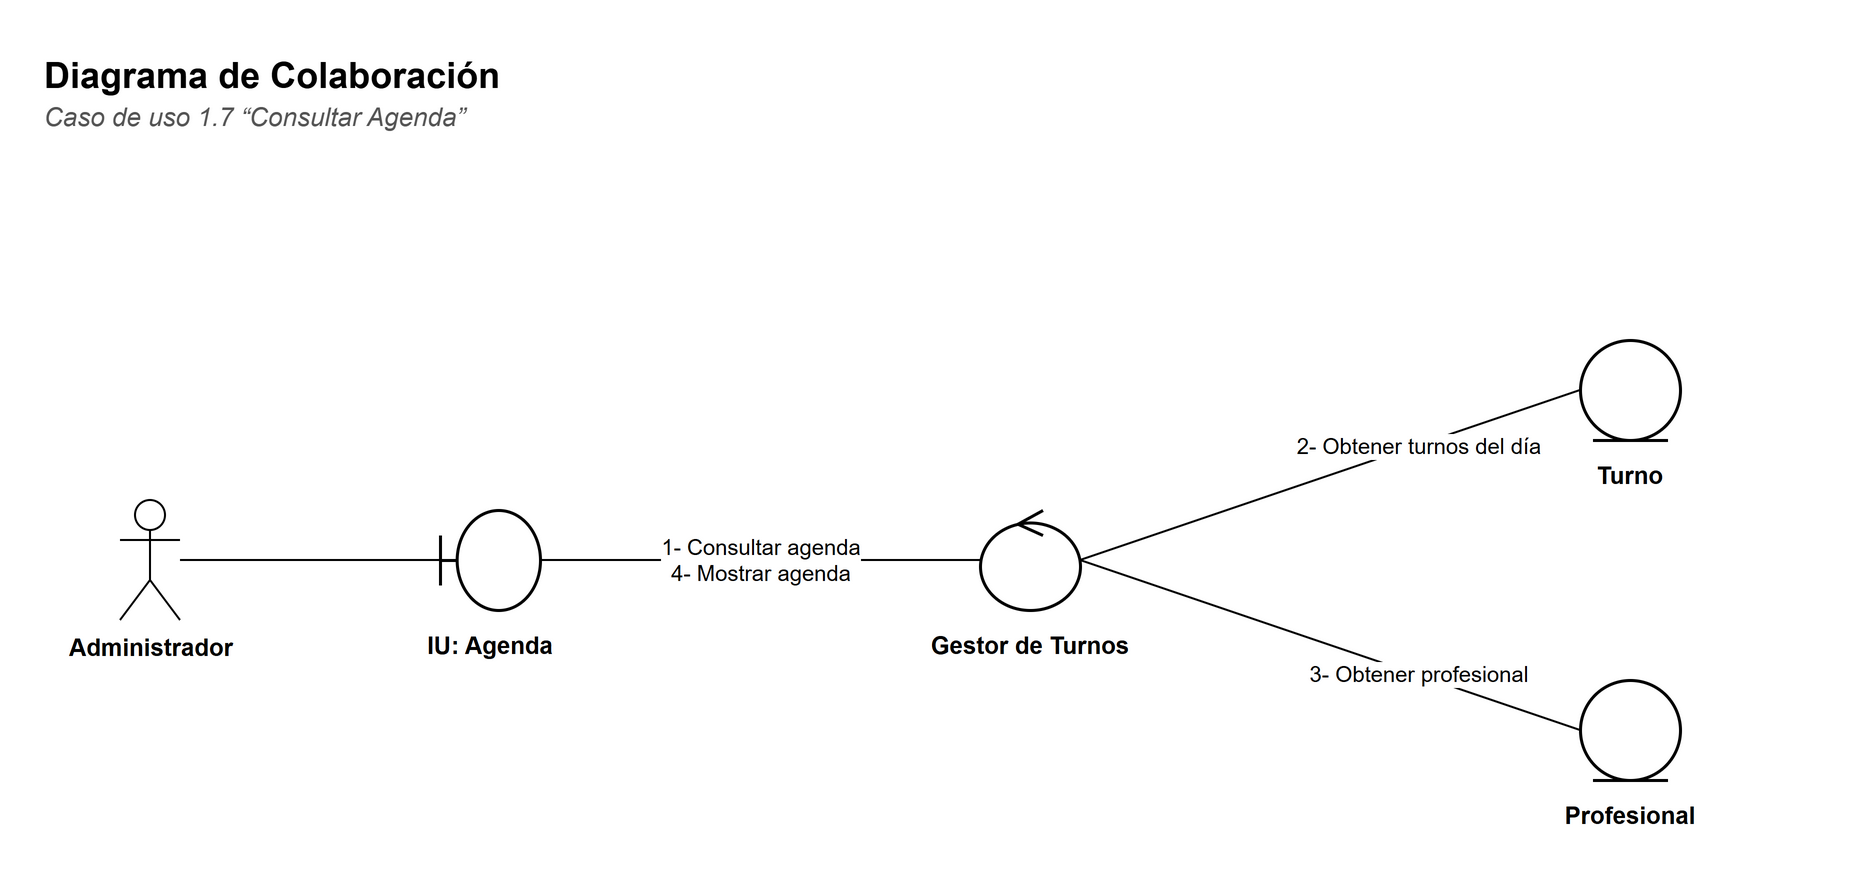

The diagram above was exported from draw.io. Its source (the exported page's mxGraphModel, read from the mxfile embedded in the PNG):
<mxGraphModel dx="1400" dy="900" grid="1" gridSize="10" guides="1" tooltips="1" connect="1" arrows="1" fold="1" page="1" pageScale="1" pageWidth="955.0" pageHeight="490" background="#FFFFFF" math="0" shadow="0">
  <root>
    <mxCell id="0" />
    <mxCell id="1" parent="0" />
    <mxCell id="c3" value="&lt;b&gt;Diagrama de Colaboración&lt;/b&gt;" style="text;html=1;strokeColor=none;fillColor=none;align=left;verticalAlign=top;whiteSpace=wrap;fontFamily=Helvetica;fontSize=18;" vertex="1" parent="1">
      <mxGeometry x="30" y="30" width="900" height="26" as="geometry" />
    </mxCell>
    <mxCell id="c4" value="&lt;i&gt;Caso de uso 1.7 “Consultar Agenda”&lt;/i&gt;" style="text;html=1;strokeColor=none;fillColor=none;align=left;verticalAlign=top;whiteSpace=wrap;fontFamily=Helvetica;fontSize=13;fontColor=#555555;" vertex="1" parent="1">
      <mxGeometry x="30" y="54" width="900" height="20" as="geometry" />
    </mxCell>
    <mxCell id="c5" value="Administrador" style="shape=umlActor;verticalLabelPosition=bottom;verticalAlign=top;html=1;outlineConnect=0;fillColor=#FFFFFF;strokeColor=#000000;fontFamily=Helvetica;fontSize=12;fontStyle=1;" vertex="1" parent="1">
      <mxGeometry x="70" y="260.0" width="30" height="60" as="geometry" />
    </mxCell>
    <mxCell id="c6" value="" style="shape=umlBoundary;html=1;fillColor=#FFFFFF;strokeColor=#000000;strokeWidth=1.5;" vertex="1" parent="1">
      <mxGeometry x="230" y="265.0" width="50" height="50" as="geometry" />
    </mxCell>
    <mxCell id="c7" value="&lt;b&gt;IU: Agenda&lt;/b&gt;" style="text;html=1;strokeColor=none;fillColor=none;align=left;verticalAlign=top;whiteSpace=wrap;fontFamily=Helvetica;align=center;fontSize=12;" vertex="1" parent="1">
      <mxGeometry x="190.0" y="319.0" width="130" height="40" as="geometry" />
    </mxCell>
    <mxCell id="c8" value="" style="shape=umlControl;html=1;fillColor=#FFFFFF;strokeColor=#000000;strokeWidth=1.5;" vertex="1" parent="1">
      <mxGeometry x="500" y="265.0" width="50" height="50" as="geometry" />
    </mxCell>
    <mxCell id="c9" value="&lt;b&gt;Gestor de Turnos&lt;/b&gt;" style="text;html=1;strokeColor=none;fillColor=none;align=left;verticalAlign=top;whiteSpace=wrap;fontFamily=Helvetica;align=center;fontSize=12;" vertex="1" parent="1">
      <mxGeometry x="460.0" y="319.0" width="130" height="40" as="geometry" />
    </mxCell>
    <mxCell id="c10" value="" style="shape=umlEntity;html=1;fillColor=#FFFFFF;strokeColor=#000000;strokeWidth=1.5;" vertex="1" parent="1">
      <mxGeometry x="800.0" y="180.0" width="50" height="50" as="geometry" />
    </mxCell>
    <mxCell id="c11" value="&lt;b&gt;Turno&lt;/b&gt;" style="text;html=1;strokeColor=none;fillColor=none;align=left;verticalAlign=top;whiteSpace=wrap;fontFamily=Helvetica;align=center;fontSize=12;" vertex="1" parent="1">
      <mxGeometry x="760.0" y="234.0" width="130" height="40" as="geometry" />
    </mxCell>
    <mxCell id="c12" value="" style="shape=umlEntity;html=1;fillColor=#FFFFFF;strokeColor=#000000;strokeWidth=1.5;" vertex="1" parent="1">
      <mxGeometry x="800.0" y="350.0" width="50" height="50" as="geometry" />
    </mxCell>
    <mxCell id="c13" value="&lt;b&gt;Profesional&lt;/b&gt;" style="text;html=1;strokeColor=none;fillColor=none;align=left;verticalAlign=top;whiteSpace=wrap;fontFamily=Helvetica;align=center;fontSize=12;" vertex="1" parent="1">
      <mxGeometry x="760.0" y="404.0" width="130" height="40" as="geometry" />
    </mxCell>
    <mxCell id="c14" value="" style="edgeStyle=none;html=1;endArrow=none;endFill=0;strokeColor=#000000;fontFamily=Helvetica;fontSize=11;labelBackgroundColor=#FFFFFF;" edge="1" parent="1" source="c5" target="c6">
      <mxGeometry relative="1" as="geometry" />
    </mxCell>
    <mxCell id="c15" value="1- Consultar agenda&lt;br&gt;4- Mostrar agenda" style="edgeStyle=none;html=1;endArrow=none;endFill=0;strokeColor=#000000;fontFamily=Helvetica;fontSize=11;labelBackgroundColor=#FFFFFF;fontSize=11;exitX=1;exitY=0.5;exitDx=0;exitDy=0;entryX=0;entryY=0.5;entryDx=0;entryDy=0;" edge="1" parent="1" source="c6" target="c8">
      <mxGeometry relative="1" as="geometry" />
    </mxCell>
    <mxCell id="c16" value="2- Obtener turnos del día" style="edgeStyle=none;html=1;endArrow=none;endFill=0;strokeColor=#000000;fontFamily=Helvetica;fontSize=11;labelBackgroundColor=#FFFFFF;fontSize=11;exitX=1;exitY=0.5;exitDx=0;exitDy=0;entryX=0;entryY=0.5;entryDx=0;entryDy=0;" edge="1" parent="1" source="c8" target="c10">
      <mxGeometry x="0.35" relative="1" as="geometry" />
    </mxCell>
    <mxCell id="c17" value="3- Obtener profesional" style="edgeStyle=none;html=1;endArrow=none;endFill=0;strokeColor=#000000;fontFamily=Helvetica;fontSize=11;labelBackgroundColor=#FFFFFF;fontSize=11;exitX=1;exitY=0.5;exitDx=0;exitDy=0;entryX=0;entryY=0.5;entryDx=0;entryDy=0;" edge="1" parent="1" source="c8" target="c12">
      <mxGeometry x="0.35" relative="1" as="geometry" />
    </mxCell>
  </root>
</mxGraphModel>